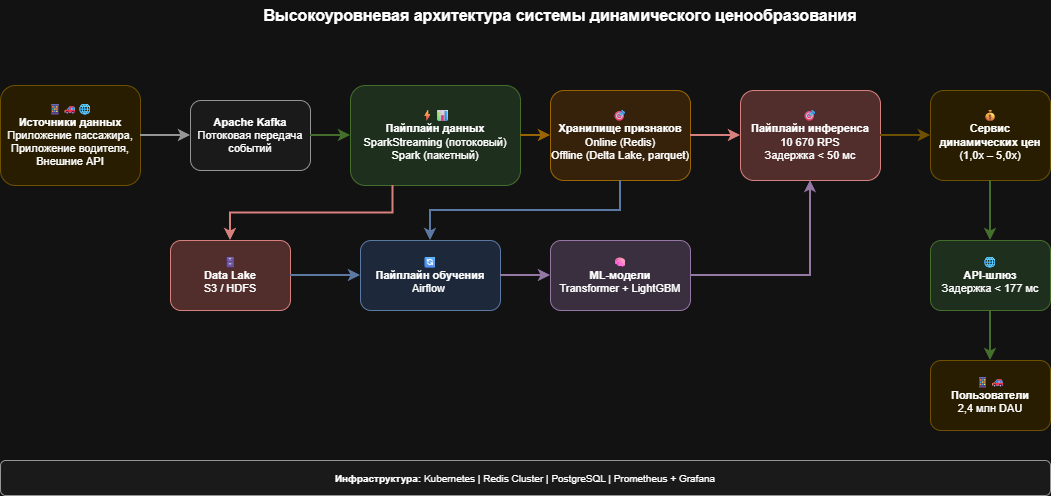

The diagram above was exported from draw.io. Its source (the exported page's mxGraphModel, read from the mxfile embedded in the PNG):
<mxGraphModel dx="1847" dy="688" grid="1" gridSize="10" guides="1" tooltips="1" connect="1" arrows="1" fold="1" page="1" pageScale="1" pageWidth="1200" pageHeight="600" math="0" shadow="0">
  <root>
    <mxCell id="0" />
    <mxCell id="1" parent="0" />
    <mxCell id="title" parent="1" style="text;html=1;strokeColor=none;fillColor=none;align=center;verticalAlign=middle;whiteSpace=wrap;rounded=0;fontSize=16;" value="&lt;b&gt;Высокоуровневая архитектура системы динамического ценообразования&lt;/b&gt;" vertex="1">
      <mxGeometry height="30" width="600" x="300" y="20" as="geometry" />
    </mxCell>
    <mxCell id="sources" parent="1" style="rounded=1;whiteSpace=wrap;html=1;fillColor=#fff2cc;strokeColor=#d6b656;fontSize=11;" value="📱🚗🌐&lt;br&gt;&lt;b&gt;Источники данных&lt;/b&gt;&lt;br&gt;Приложение пассажира,&lt;br&gt;Приложение водителя,&lt;br&gt;Внешние API" vertex="1">
      <mxGeometry height="100" width="140" x="40" y="105" as="geometry" />
    </mxCell>
    <mxCell id="kafka" parent="1" style="rounded=1;whiteSpace=wrap;html=1;fillColor=#f5f5f5;strokeColor=#666666;fontSize=11;" value="&lt;b&gt;Apache Kafka&lt;/b&gt;&lt;br&gt;Потоковая передача&lt;br&gt;событий" vertex="1">
      <mxGeometry height="70" width="120" x="230" y="120" as="geometry" />
    </mxCell>
    <mxCell id="pipeline" parent="1" style="rounded=1;whiteSpace=wrap;html=1;fillColor=#d5e8d4;strokeColor=#82b366;fontSize=11;" value="⚡📊&lt;br&gt;&lt;b&gt;Пайплайн данных&lt;/b&gt;&lt;div&gt;&lt;span style=&quot;background-color: transparent; color: light-dark(rgb(0, 0, 0), rgb(255, 255, 255));&quot;&gt;SparkStreaming&amp;nbsp;&lt;/span&gt;&lt;span style=&quot;background-color: transparent; color: light-dark(rgb(0, 0, 0), rgb(255, 255, 255));&quot;&gt;(потоковый)&lt;/span&gt;&lt;span style=&quot;background-color: transparent; color: light-dark(rgb(0, 0, 0), rgb(255, 255, 255));&quot;&gt;&lt;br&gt;&lt;/span&gt;Spark (пакетный)&lt;/div&gt;" vertex="1">
      <mxGeometry height="100" width="170" x="390" y="105" as="geometry" />
    </mxCell>
    <mxCell id="featurestore" parent="1" style="rounded=1;whiteSpace=wrap;html=1;fillColor=#ffe6cc;strokeColor=#d79b00;fontSize=11;" value="🎯&lt;br&gt;&lt;b&gt;Хранилище признаков&lt;/b&gt;&lt;br&gt;Online (Redis)&lt;br&gt;Offline (Delta Lake, parquet&lt;span style=&quot;background-color: transparent; color: light-dark(rgb(0, 0, 0), rgb(255, 255, 255));&quot;&gt;)&lt;/span&gt;" vertex="1">
      <mxGeometry height="90" width="140" x="590" y="110" as="geometry" />
    </mxCell>
    <mxCell id="training" parent="1" style="rounded=1;whiteSpace=wrap;html=1;fillColor=#dae8fc;strokeColor=#6c8ebf;fontSize=11;" value="🔄&lt;br&gt;&lt;b&gt;Пайплайн обучения&lt;/b&gt;&lt;br&gt;Airflow&amp;nbsp;" vertex="1">
      <mxGeometry height="70" width="140" x="400" y="260" as="geometry" />
    </mxCell>
    <mxCell id="models" parent="1" style="rounded=1;whiteSpace=wrap;html=1;fillColor=#e1d5e7;strokeColor=#9673a6;fontSize=11;" value="🧠&lt;br&gt;&lt;b&gt;ML-модели&lt;/b&gt;&lt;br&gt;Transformer + LightGBM" vertex="1">
      <mxGeometry height="70" width="140" x="590" y="260" as="geometry" />
    </mxCell>
    <mxCell id="inference" parent="1" style="rounded=1;whiteSpace=wrap;html=1;fillColor=#f8cecc;strokeColor=#b85450;fontSize=11;" value="🎯&lt;br&gt;&lt;b&gt;Пайплайн инференса&lt;/b&gt;&lt;br&gt;10 670 RPS&lt;br&gt;Задержка &lt; 50 мс" vertex="1">
      <mxGeometry height="90" width="140" x="780" y="110" as="geometry" />
    </mxCell>
    <mxCell id="surge" parent="1" style="rounded=1;whiteSpace=wrap;html=1;fillColor=#fff2cc;strokeColor=#d6b656;fontSize=11;" value="💰&lt;br&gt;&lt;b&gt;Сервис&lt;/b&gt;&lt;br&gt;&lt;b&gt;динамических цен&lt;/b&gt;&lt;br&gt;(1,0x – 5,0x)" vertex="1">
      <mxGeometry height="90" width="120" x="970" y="110" as="geometry" />
    </mxCell>
    <mxCell id="api" parent="1" style="rounded=1;whiteSpace=wrap;html=1;fillColor=#d5e8d4;strokeColor=#82b366;fontSize=11;" value="🌐&lt;br&gt;&lt;b&gt;API-шлюз&lt;/b&gt;&lt;br&gt;Задержка &lt; 177 мс" vertex="1">
      <mxGeometry height="70" width="120" x="970" y="260" as="geometry" />
    </mxCell>
    <mxCell id="users" parent="1" style="rounded=1;whiteSpace=wrap;html=1;fillColor=#fff2cc;strokeColor=#d6b656;fontSize=11;" value="📱🚗&lt;br&gt;&lt;b&gt;Пользователи&lt;/b&gt;&lt;br&gt;2,4 млн DAU" vertex="1">
      <mxGeometry height="70" width="120" x="970" y="380" as="geometry" />
    </mxCell>
    <mxCell id="datalake" parent="1" style="rounded=1;whiteSpace=wrap;html=1;fillColor=#f8cecc;strokeColor=#b85450;fontSize=11;" value="🗄&lt;br&gt;&lt;b&gt;Data Lake&lt;/b&gt;&lt;div&gt;S3 / HDFS&lt;/div&gt;" vertex="1">
      <mxGeometry height="70" width="120" x="210" y="260" as="geometry" />
    </mxCell>
    <mxCell id="a1" edge="1" parent="1" source="sources" style="edgeStyle=orthogonalEdgeStyle;rounded=0;orthogonalLoop=1;jettySize=auto;html=1;strokeWidth=2;strokeColor=#666666;" target="kafka">
      <mxGeometry relative="1" as="geometry" />
    </mxCell>
    <mxCell id="a2" edge="1" parent="1" source="kafka" style="edgeStyle=orthogonalEdgeStyle;rounded=0;orthogonalLoop=1;jettySize=auto;html=1;strokeWidth=2;strokeColor=#82b366;" target="pipeline">
      <mxGeometry relative="1" as="geometry" />
    </mxCell>
    <mxCell id="a3" edge="1" parent="1" source="pipeline" style="edgeStyle=orthogonalEdgeStyle;rounded=0;orthogonalLoop=1;jettySize=auto;html=1;strokeWidth=2;strokeColor=#d79b00;" target="featurestore">
      <mxGeometry relative="1" as="geometry" />
    </mxCell>
    <mxCell id="a4" edge="1" parent="1" source="featurestore" style="edgeStyle=orthogonalEdgeStyle;rounded=0;orthogonalLoop=1;jettySize=auto;html=1;strokeWidth=2;strokeColor=#b85450;" target="inference">
      <mxGeometry relative="1" as="geometry" />
    </mxCell>
    <mxCell id="a5" edge="1" parent="1" source="inference" style="edgeStyle=orthogonalEdgeStyle;rounded=0;orthogonalLoop=1;jettySize=auto;html=1;strokeWidth=2;strokeColor=#d6b656;" target="surge">
      <mxGeometry relative="1" as="geometry" />
    </mxCell>
    <mxCell id="a6" edge="1" parent="1" source="surge" style="edgeStyle=orthogonalEdgeStyle;rounded=0;orthogonalLoop=1;jettySize=auto;html=1;strokeWidth=2;strokeColor=#82b366;" target="api">
      <mxGeometry relative="1" as="geometry" />
    </mxCell>
    <mxCell id="a7" edge="1" parent="1" source="api" style="edgeStyle=orthogonalEdgeStyle;rounded=0;orthogonalLoop=1;jettySize=auto;html=1;strokeWidth=2;strokeColor=#82b366;" target="users">
      <mxGeometry relative="1" as="geometry" />
    </mxCell>
    <mxCell id="a8" edge="1" parent="1" source="pipeline" style="edgeStyle=orthogonalEdgeStyle;rounded=0;orthogonalLoop=1;jettySize=auto;html=1;strokeWidth=2;strokeColor=#b85450;exitX=0.25;exitY=1;exitDx=0;exitDy=0;" target="datalake">
      <mxGeometry relative="1" as="geometry" />
    </mxCell>
    <mxCell id="a9" edge="1" parent="1" source="datalake" style="edgeStyle=orthogonalEdgeStyle;rounded=0;orthogonalLoop=1;jettySize=auto;html=1;strokeWidth=2;strokeColor=#6c8ebf;" target="training">
      <mxGeometry relative="1" as="geometry" />
    </mxCell>
    <mxCell id="a10" edge="1" parent="1" source="featurestore" style="edgeStyle=orthogonalEdgeStyle;rounded=0;orthogonalLoop=1;jettySize=auto;html=1;strokeWidth=2;strokeColor=#6c8ebf;exitX=0.5;exitY=1;exitDx=0;exitDy=0;entryX=0.5;entryY=0;entryDx=0;entryDy=0;" target="training">
      <mxGeometry relative="1" as="geometry">
        <mxPoint x="657.5" y="230" as="sourcePoint" />
        <mxPoint x="472.5" y="310" as="targetPoint" />
      </mxGeometry>
    </mxCell>
    <mxCell id="a11" edge="1" parent="1" source="training" style="edgeStyle=orthogonalEdgeStyle;rounded=0;orthogonalLoop=1;jettySize=auto;html=1;strokeWidth=2;strokeColor=#9673a6;" target="models">
      <mxGeometry relative="1" as="geometry" />
    </mxCell>
    <mxCell id="a12" edge="1" parent="1" source="models" style="edgeStyle=orthogonalEdgeStyle;rounded=0;orthogonalLoop=1;jettySize=auto;html=1;strokeWidth=2;strokeColor=#9673a6;" target="inference">
      <mxGeometry relative="1" as="geometry" />
    </mxCell>
    <mxCell id="infra" parent="1" style="rounded=1;whiteSpace=wrap;html=1;fillColor=#f5f5f5;strokeColor=#666666;fontSize=10;" value="&lt;b&gt;Инфраструктура:&lt;/b&gt; Kubernetes | Redis Cluster | PostgreSQL | Prometheus + Grafana" vertex="1">
      <mxGeometry height="35" width="1050" x="40" y="480" as="geometry" />
    </mxCell>
  </root>
</mxGraphModel>